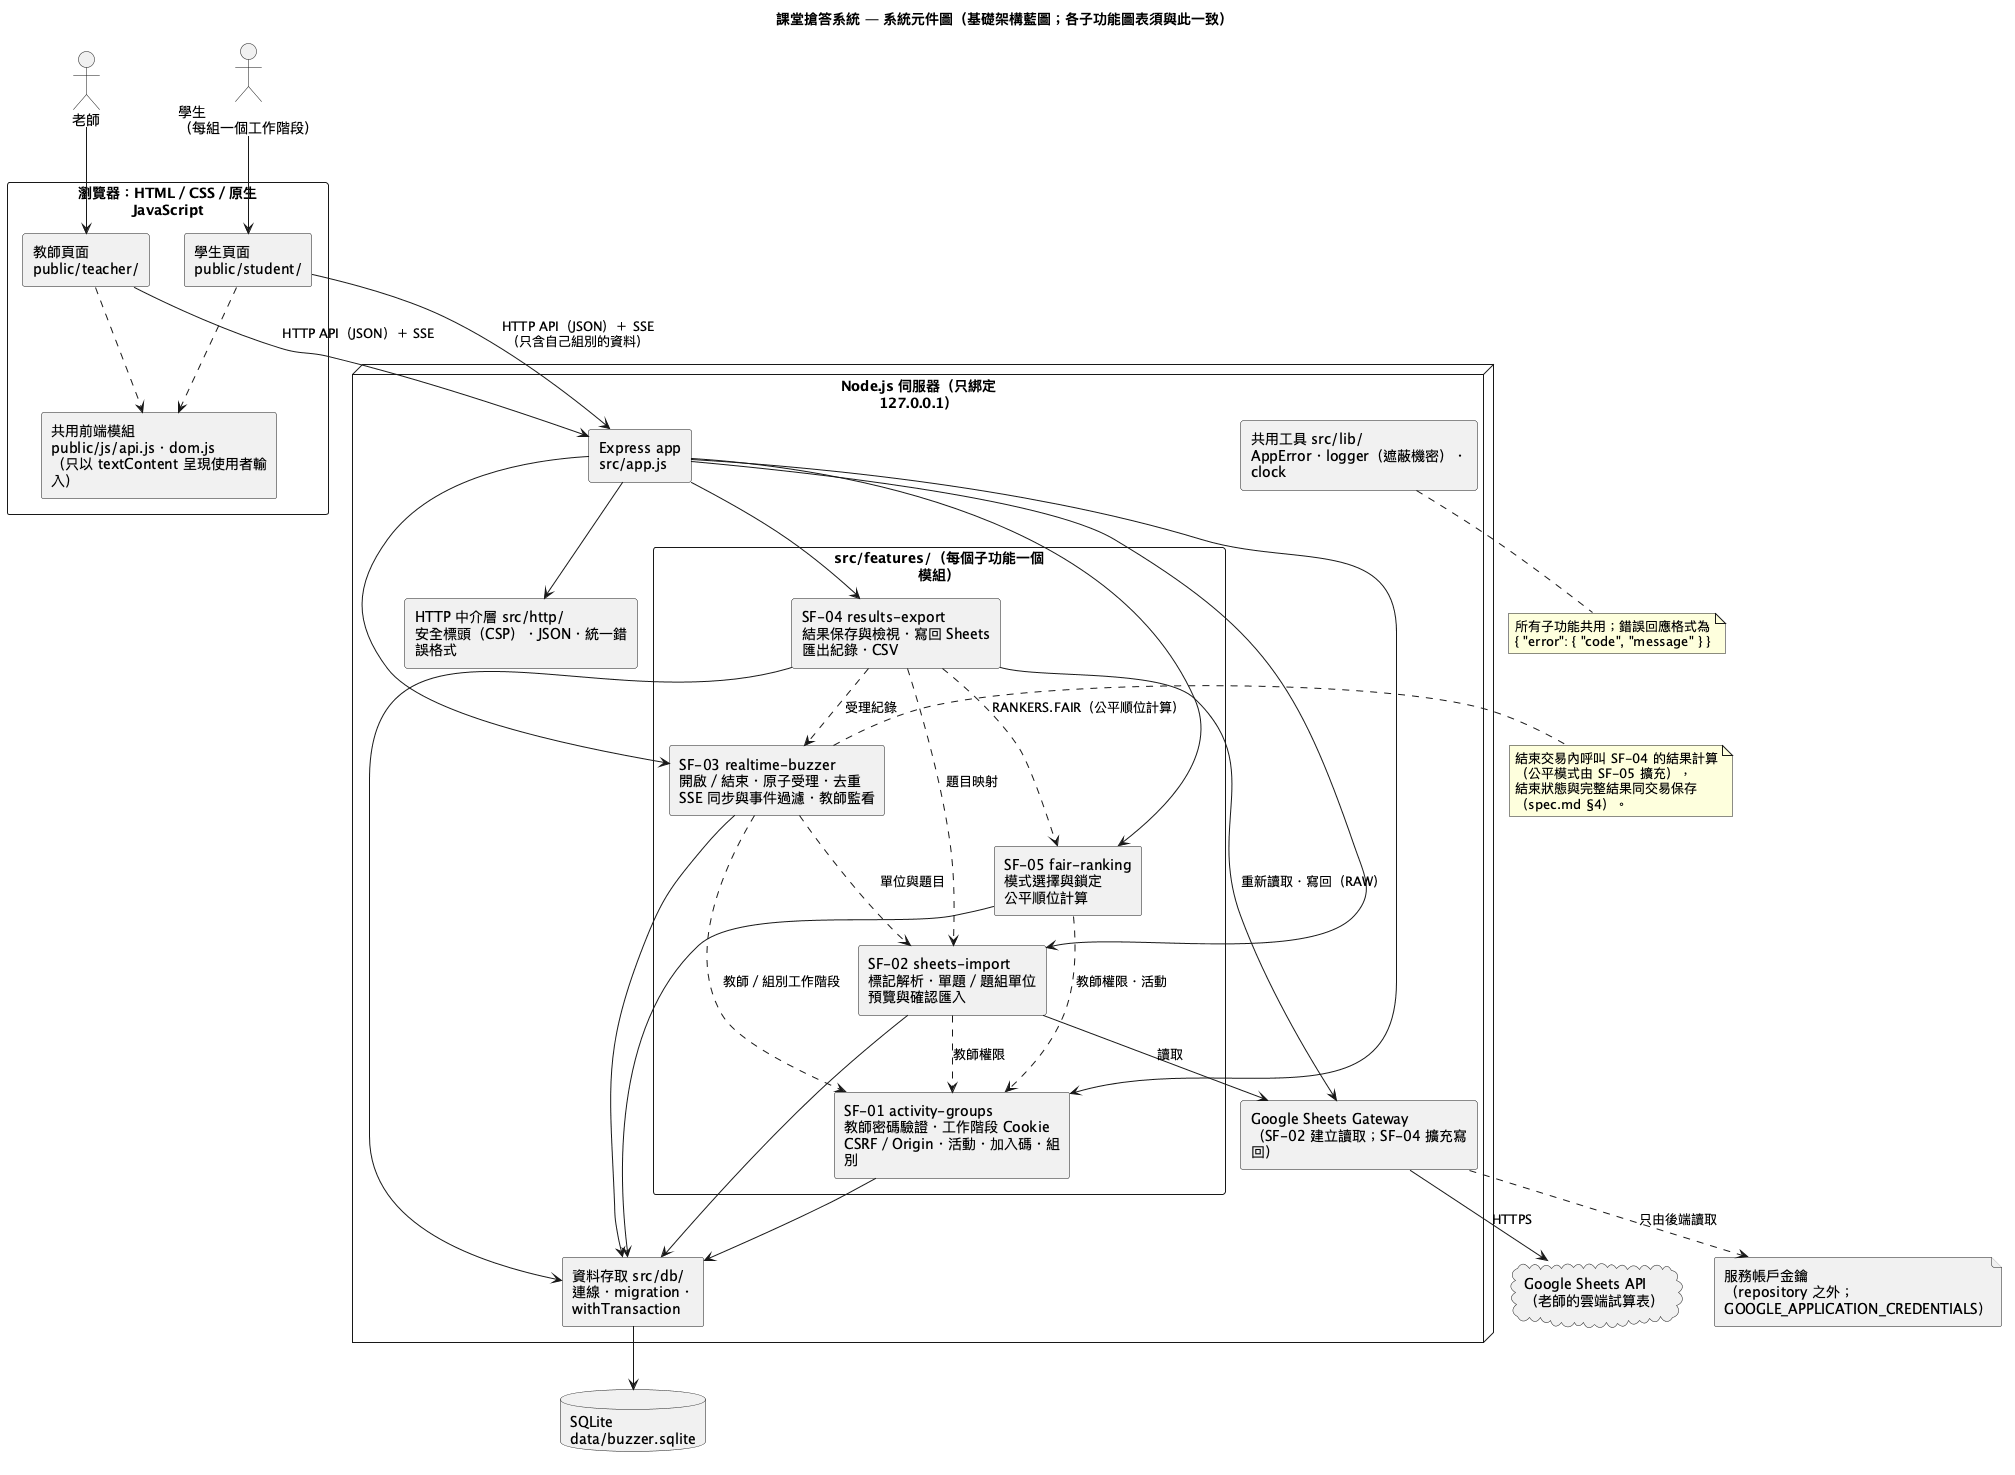

The diagram above was rendered by PlantUML. Its source (embedded in the PNG):
@startuml system-component
title 課堂搶答系統 — 系統元件圖（基礎架構藍圖；各子功能圖表須與此一致）
skinparam shadowing false
skinparam componentStyle rectangle
skinparam packageStyle rectangle
skinparam wrapWidth 220

actor "老師" as Teacher
actor "學生\n（每組一個工作階段）" as Student

package "瀏覽器：HTML／CSS／原生 JavaScript" {
  [教師頁面\npublic/teacher/] as TeacherUI
  [學生頁面\npublic/student/] as StudentUI
  [共用前端模組\npublic/js/api.js・dom.js\n（只以 textContent 呈現使用者輸入）] as WebShared
}

node "Node.js 伺服器（只綁定 127.0.0.1）" {
  [Express app\nsrc/app.js] as App
  [HTTP 中介層 src/http/\n安全標頭（CSP）・JSON・統一錯誤格式] as Http

  package "src/features/（每個子功能一個模組）" {
    [SF-01 activity-groups\n教師密碼驗證・工作階段 Cookie\nCSRF／Origin・活動・加入碼・組別] as SF01
    [SF-02 sheets-import\n標記解析・單題／題組單位\n預覽與確認匯入] as SF02
    [SF-03 realtime-buzzer\n開啟／結束・原子受理・去重\nSSE 同步與事件過濾・教師監看] as SF03
    [SF-04 results-export\n結果保存與檢視・寫回 Sheets\n匯出紀錄・CSV] as SF04
    [SF-05 fair-ranking\n模式選擇與鎖定\n公平順位計算] as SF05
  }

  [Google Sheets Gateway\n（SF-02 建立讀取；SF-04 擴充寫回）] as Gateway
  [資料存取 src/db/\n連線・migration・withTransaction] as Db
  [共用工具 src/lib/\nAppError・logger（遮蔽機密）・clock] as Lib
}

database "SQLite\ndata/buzzer.sqlite" as SQLite
cloud "Google Sheets API\n（老師的雲端試算表）" as SheetsApi
file "服務帳戶金鑰\n（repository 之外；\nGOOGLE_APPLICATION_CREDENTIALS）" as Credentials

Teacher --> TeacherUI
Student --> StudentUI
TeacherUI ..> WebShared
StudentUI ..> WebShared
TeacherUI --> App : HTTP API（JSON）＋ SSE
StudentUI --> App : HTTP API（JSON）＋ SSE\n（只含自己組別的資料）

App --> Http
App --> SF01
App --> SF02
App --> SF03
App --> SF04
App --> SF05

SF02 ..> SF01 : 教師權限
SF03 ..> SF01 : 教師／組別工作階段
SF03 ..> SF02 : 單位與題目
SF04 ..> SF02 : 題目映射
SF04 ..> SF03 : 受理紀錄
SF04 ..> SF05 : RANKERS.FAIR（公平順位計算）
SF05 ..> SF01 : 教師權限・活動

SF02 --> Gateway : 讀取
SF04 --> Gateway : 重新讀取・寫回（RAW）
Gateway --> SheetsApi : HTTPS
Gateway ..> Credentials : 只由後端讀取

SF01 --> Db
SF02 --> Db
SF03 --> Db
SF04 --> Db
SF05 --> Db
Db --> SQLite

note right of SF03
  結束交易內呼叫 SF-04 的結果計算
  （公平模式由 SF-05 擴充），
  結束狀態與完整結果同交易保存（spec.md §4）。
end note

note bottom of Lib
  所有子功能共用；錯誤回應格式為
  { "error": { "code", "message" } }
end note
@enduml